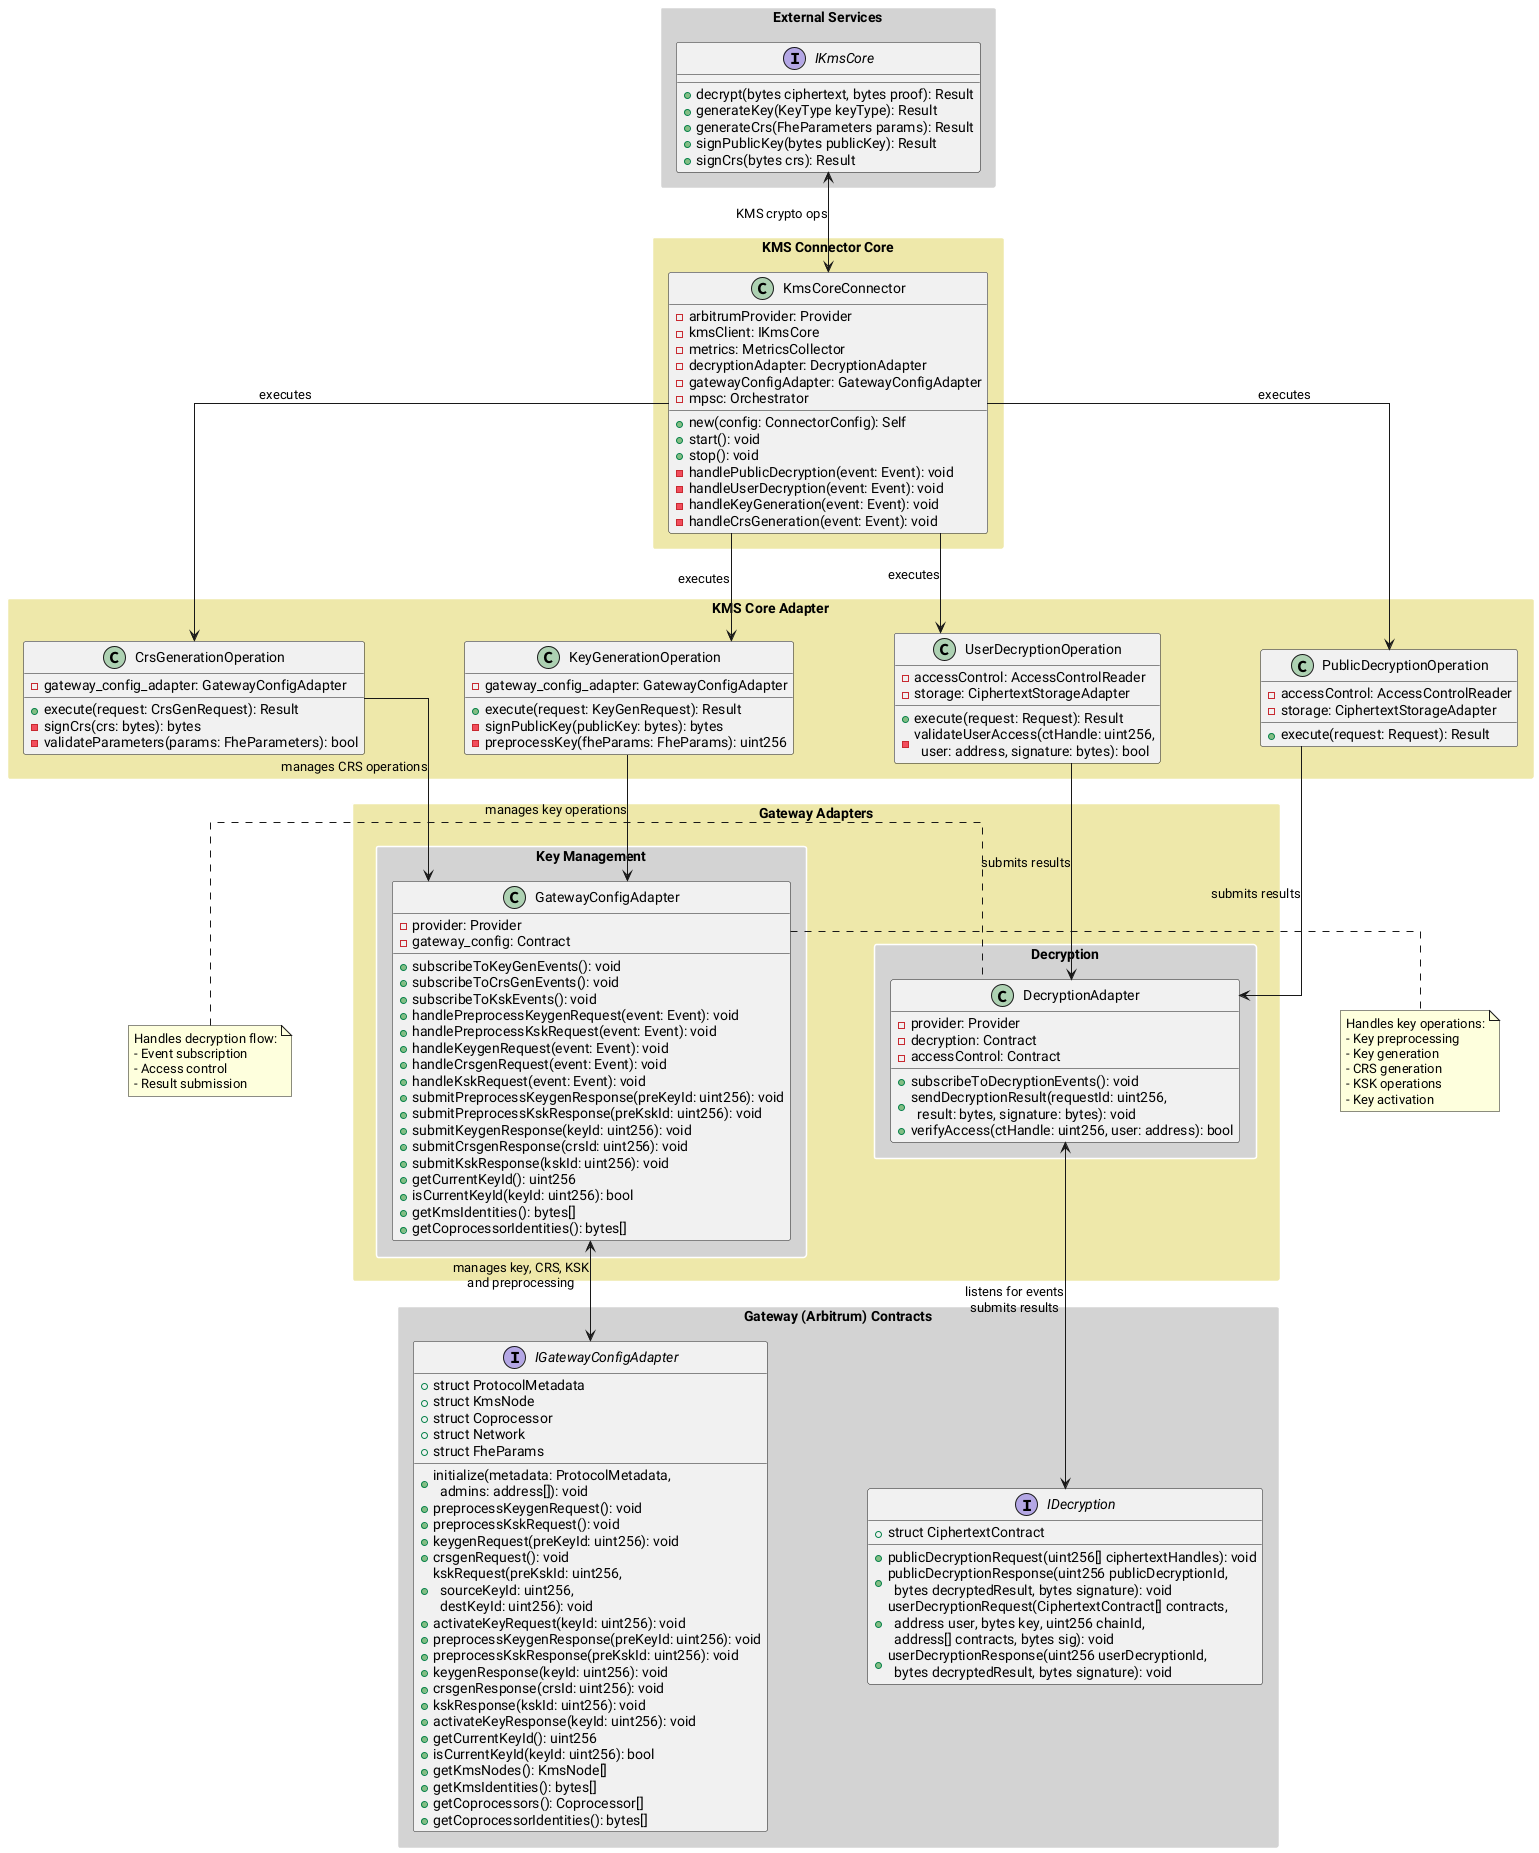

The diagram above was rendered by PlantUML. Its source (embedded in the PNG):
@startuml kms-connector-updated-design

skinparam PackageBorderColor white
skinparam PackageBackgroundColor lightgrey
skinparam PackageStyle rectangle
skinparam ClassStyle rectangle
skinparam classFontStyle bold
skinparam classAttributeFontStyle normal
skinparam linetype ortho
skinparam nodesep 100
skinparam ranksep 100

' Top Layer - Core
package "KMS Connector Core" #PaleGoldenRod {
    class KmsCoreConnector {
        -arbitrumProvider: Provider
        -kmsClient: IKmsCore
        -metrics: MetricsCollector
        -decryptionAdapter: DecryptionAdapter
        -gatewayConfigAdapter: GatewayConfigAdapter
        -mpsc: Orchestrator
        +new(config: ConnectorConfig): Self
        +start(): void
        +stop(): void
        -handlePublicDecryption(event: Event): void
        -handleUserDecryption(event: Event): void
        -handleKeyGeneration(event: Event): void
        -handleCrsGeneration(event: Event): void
    }
}

' Second Layer - Operations
package "KMS Core Adapter" #PaleGoldenRod {
    class PublicDecryptionOperation {
        -accessControl: AccessControlReader
        -storage: CiphertextStorageAdapter
        +execute(request: Request): Result
    }
    
    class UserDecryptionOperation {
        -accessControl: AccessControlReader
        -storage: CiphertextStorageAdapter
        +execute(request: Request): Result
        -validateUserAccess(ctHandle: uint256,\n  user: address, signature: bytes): bool
    }

    class KeyGenerationOperation {
        -gateway_config_adapter: GatewayConfigAdapter
        +execute(request: KeyGenRequest): Result
        -signPublicKey(publicKey: bytes): bytes
        -preprocessKey(fheParams: FheParams): uint256
    }

    class CrsGenerationOperation {
        -gateway_config_adapter: GatewayConfigAdapter
        +execute(request: CrsGenRequest): Result
        -signCrs(crs: bytes): bytes
        -validateParameters(params: FheParameters): bool
    }
}

' Third Layer - Adapters
package "Gateway Adapters" #PaleGoldenRod {
    package "Decryption" {
        class DecryptionAdapter {
            -provider: Provider
            -decryption: Contract
            -accessControl: Contract
            +subscribeToDecryptionEvents(): void
            +sendDecryptionResult(requestId: uint256,\n  result: bytes, signature: bytes): void
            +verifyAccess(ctHandle: uint256, user: address): bool
        }
    }
    package "Key Management" {
        class GatewayConfigAdapter {
            -provider: Provider
            -gateway_config: Contract
            +subscribeToKeyGenEvents(): void
            +subscribeToCrsGenEvents(): void
            +subscribeToKskEvents(): void
            +handlePreprocessKeygenRequest(event: Event): void
            +handlePreprocessKskRequest(event: Event): void
            +handleKeygenRequest(event: Event): void
            +handleCrsgenRequest(event: Event): void
            +handleKskRequest(event: Event): void
            +submitPreprocessKeygenResponse(preKeyId: uint256): void
            +submitPreprocessKskResponse(preKskId: uint256): void
            +submitKeygenResponse(keyId: uint256): void
            +submitCrsgenResponse(crsId: uint256): void
            +submitKskResponse(kskId: uint256): void
            +getCurrentKeyId(): uint256
            +isCurrentKeyId(keyId: uint256): bool
            +getKmsIdentities(): bytes[]
            +getCoprocessorIdentities(): bytes[]
        }
    }
}

' Bottom Layer - Smart Contract Interfaces
package "Gateway (Arbitrum) Contracts" {
    interface IDecryption {
        +struct CiphertextContract
        +publicDecryptionRequest(uint256[] ciphertextHandles): void
        +publicDecryptionResponse(uint256 publicDecryptionId,\n  bytes decryptedResult, bytes signature): void
        +userDecryptionRequest(CiphertextContract[] contracts,\n  address user, bytes key, uint256 chainId,\n  address[] contracts, bytes sig): void
        +userDecryptionResponse(uint256 userDecryptionId,\n  bytes decryptedResult, bytes signature): void
    }

    interface IGatewayConfigAdapter {
        +struct ProtocolMetadata
        +struct KmsNode
        +struct Coprocessor
        +struct Network
        +struct FheParams
        +initialize(metadata: ProtocolMetadata,\n  admins: address[]): void
        +preprocessKeygenRequest(): void
        +preprocessKskRequest(): void
        +keygenRequest(preKeyId: uint256): void
        +crsgenRequest(): void
        +kskRequest(preKskId: uint256,\n  sourceKeyId: uint256,\n  destKeyId: uint256): void
        +activateKeyRequest(keyId: uint256): void
        +preprocessKeygenResponse(preKeyId: uint256): void
        +preprocessKskResponse(preKskId: uint256): void
        +keygenResponse(keyId: uint256): void
        +crsgenResponse(crsId: uint256): void
        +kskResponse(kskId: uint256): void
        +activateKeyResponse(keyId: uint256): void
        +getCurrentKeyId(): uint256
        +isCurrentKeyId(keyId: uint256): bool
        +getKmsNodes(): KmsNode[]
        +getKmsIdentities(): bytes[]
        +getCoprocessors(): Coprocessor[]
        +getCoprocessorIdentities(): bytes[]
    }
}

' External Services
package "External Services" {
    interface IKmsCore {
        +decrypt(bytes ciphertext, bytes proof): Result
        +generateKey(KeyType keyType): Result
        +generateCrs(FheParameters params): Result
        +signPublicKey(bytes publicKey): Result
        +signCrs(bytes crs): Result
    }
}

' Relationships with annotations
KmsCoreConnector --> PublicDecryptionOperation : "executes"
KmsCoreConnector --> UserDecryptionOperation : "executes"
KmsCoreConnector --> KeyGenerationOperation : "executes"
KmsCoreConnector --> CrsGenerationOperation : "executes"
IKmsCore <--> KmsCoreConnector : "KMS crypto ops"

PublicDecryptionOperation --> DecryptionAdapter : "submits results"
UserDecryptionOperation --> DecryptionAdapter : "submits results"
KeyGenerationOperation --> GatewayConfigAdapter : "manages key operations"
CrsGenerationOperation --> GatewayConfigAdapter : "manages CRS operations"

DecryptionAdapter <--> IDecryption : "listens for events\nsubmits results"
GatewayConfigAdapter <--> IGatewayConfigAdapter : "manages key, CRS, KSK\nand preprocessing"

note left of DecryptionAdapter
  Handles decryption flow:
  - Event subscription
  - Access control
  - Result submission
end note

note right of GatewayConfigAdapter
  Handles key operations:
  - Key preprocessing
  - Key generation
  - CRS generation
  - KSK operations
  - Key activation
end note

@enduml